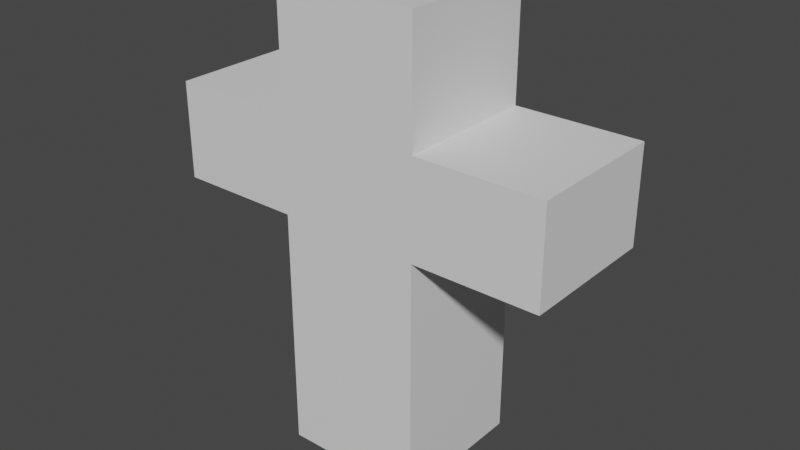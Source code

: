# Source: cross.blend  (saved by Blender 3.5.10; exported with 4.5.12 LTS)
import bpy
from mathutils import Matrix  # noqa: F401  (used for matrix-valued properties, if any)

bpy.ops.wm.read_factory_settings(use_empty=True)
scene = bpy.context.scene
scene.name = 'Scene'

# ---- collections
col_collection = bpy.data.collections.new('Collection'); scene.collection.children.link(col_collection)

# ---- materials (node trees are filled in below, after node groups)
mat_material = bpy.data.materials.new('Material')
mat_material.alpha_threshold = 0.0
mat_material.use_transparent_shadow = False
mat_material.roughness = 0.5
mat_material.line_color = (0.0, 0.0, 0.0, 1.0)

# ---- material node trees
mat_material.use_nodes = True; mat_material.node_tree.nodes.clear()
_N = mat_material.node_tree.nodes; _L = mat_material.node_tree.links
n0 = _N.new('ShaderNodeOutputMaterial'); n0.name = 'Material Output'; n0.location = (300, 300)
n1 = _N.new('ShaderNodeBsdfPrincipled'); n1.name = 'Principled BSDF'; n1.location = (10, 300)
n1.distribution = 'GGX'
n1.subsurface_method = 'RANDOM_WALK_SKIN'
n1.inputs[3].default_value = 1.45
n1.inputs[27].default_value = (0.0, 0.0, 0.0, 1.0)
n1.inputs[28].default_value = 1.0
_L.new(n1.outputs[0], n0.inputs[0])
n0.is_active_output = True

# ---- world
world_world = bpy.data.worlds.new('World'); scene.world = world_world
world_world.use_nodes = True; world_world.node_tree.nodes.clear()
_N = world_world.node_tree.nodes; _L = world_world.node_tree.links
n0 = _N.new('ShaderNodeOutputWorld'); n0.name = 'World Output'; n0.location = (300, 300)
n1 = _N.new('ShaderNodeBackground'); n1.name = 'Background'; n1.location = (10, 300)
n1.inputs[0].default_value = (0.05088, 0.05088, 0.05088, 1.0)
_L.new(n1.outputs[0], n0.inputs[0])
n0.is_active_output = True
world_world.color = (0.05088, 0.05088, 0.05088)
world_world.use_sun_shadow = False
world_world.sun_shadow_jitter_overblur = 0.0

# ---- meshes
me_cube = bpy.data.meshes.new('Cube')
me_cube.from_pydata([(1.0, 1.0, 1.36), (1.0, 1.0, -3.434), (1.0, -1.0, 1.36), (1.0, -1.0, -3.434), (1.0, -1.0, 3.008), (1.0, 1.0, 3.008), (2.762, -1.0, 0.0), (2.762, 1.0, 0.0), (1.0, 1.0, 0.0), (2.762, -1.0, 1.36), (1.0, -1.0, 0.0), (2.762, 1.0, 1.36), (0.0, 1.0, -3.434), (0.0, -1.0, 1.36), (0.0, -1.0, -3.434), (0.0, 1.0, 1.36), (0.0, 1.0, 0.0), (0.0, -1.0, 0.0), (0.0, 1.0, 3.008), (0.0, -1.0, 3.008), (-1.0, 1.0, 1.36), (-1.0, 1.0, -3.434), (-1.0, -1.0, 1.36), (-1.0, -1.0, -3.434), (-1.0, -1.0, 3.008), (-1.0, 1.0, 3.008), (-2.762, -1.0, 0.0), (-2.762, 1.0, 0.0), (-1.0, 1.0, 0.0), (-2.762, -1.0, 1.36), (-1.0, -1.0, 0.0), (-2.762, 1.0, 1.36), (0.0, 1.0, -3.434), (0.0, -1.0, 1.36), (0.0, -1.0, -3.434), (0.0, 1.0, 1.36), (0.0, 1.0, 0.0), (0.0, -1.0, 0.0), (0.0, 1.0, 3.008), (0.0, -1.0, 3.008)], [], [(0, 15, 18, 5), (0, 2, 9, 11), (13, 2, 4, 19), (12, 1, 3, 14), (10, 8, 7, 6), (16, 15, 0, 8), (12, 16, 8, 1), (1, 8, 10, 3), (8, 0, 11, 7), (7, 11, 9, 6), (3, 10, 17, 14), (2, 10, 6, 9), (2, 0, 5, 4), (5, 18, 19, 4), (10, 2, 13, 17), (15, 13, 19, 18), (20, 25, 38, 35), (20, 31, 29, 22), (33, 39, 24, 22), (32, 34, 23, 21), (30, 26, 27, 28), (36, 28, 20, 35), (32, 21, 28, 36), (21, 23, 30, 28), (28, 27, 31, 20), (27, 26, 29, 31), (23, 34, 37, 30), (22, 29, 26, 30), (22, 24, 25, 20), (25, 24, 39, 38), (30, 37, 33, 22), (35, 38, 39, 33)])
_uv = me_cube.uv_layers.new(name='UVMap')
_uv.uv.foreach_set('vector', [0.625, 0.5, 0.625, 0.375, 0.625, 0.375, 0.625, 0.5, 0.625, 0.5, 0.625, 0.75, 0.625, 0.75, 0.625, 0.5, 0.625, 0.875, 0.625, 0.75, 0.625, 0.75, 0.625, 0.875, 0.25, 0.5, 0.375, 0.5, 0.375, 0.75, 0.25, 0.75, 0.5, 0.75, 0.5, 0.5, 0.5, 0.5, 0.5, 0.75, 0.5, 0.375, 0.625, 0.375, 0.625, 0.5, 0.5, 0.5, 0.375, 0.375, 0.5, 0.375, 0.5, 0.5, 0.375, 0.5, 0.375, 0.5, 0.5, 0.5, 0.5, 0.75, 0.375, 0.75, 0.5, 0.5, 0.625, 0.5, 0.625, 0.5, 0.5, 0.5, 0.5, 0.5, 0.625, 0.5, 0.625, 0.75, 0.5, 0.75, 0.375, 0.75, 0.5, 0.75, 0.5, 0.875, 0.375, 0.875, 0.625, 0.75, 0.5, 0.75, 0.5, 0.75, 0.625, 0.75, 0.625, 0.75, 0.625, 0.5, 0.625, 0.5, 0.625, 0.75, 0.625, 0.5, 0.75, 0.5, 0.75, 0.75, 0.625, 0.75, 0.5, 0.75, 0.625, 0.75, 0.625, 0.875, 0.5, 0.875, 0.0, 0.0, 0.0, 0.0, 0.0, 0.0, 0.0, 0.0, 0.625, 0.5, 0.625, 0.5, 0.625, 0.375, 0.625, 0.375, 0.625, 0.5, 0.625, 0.5, 0.625, 0.75, 0.625, 0.75, 0.625, 0.875, 0.625, 0.875, 0.625, 0.75, 0.625, 0.75, 0.25, 0.5, 0.25, 0.75, 0.375, 0.75, 0.375, 0.5, 0.5, 0.75, 0.5, 0.75, 0.5, 0.5, 0.5, 0.5, 0.5, 0.375, 0.5, 0.5, 0.625, 0.5, 0.625, 0.375, 0.375, 0.375, 0.375, 0.5, 0.5, 0.5, 0.5, 0.375, 0.375, 0.5, 0.375, 0.75, 0.5, 0.75, 0.5, 0.5, 0.5, 0.5, 0.5, 0.5, 0.625, 0.5, 0.625, 0.5, 0.5, 0.5, 0.5, 0.75, 0.625, 0.75, 0.625, 0.5, 0.375, 0.75, 0.375, 0.875, 0.5, 0.875, 0.5, 0.75, 0.625, 0.75, 0.625, 0.75, 0.5, 0.75, 0.5, 0.75, 0.625, 0.75, 0.625, 0.75, 0.625, 0.5, 0.625, 0.5, 0.625, 0.5, 0.625, 0.75, 0.75, 0.75, 0.75, 0.5, 0.5, 0.75, 0.5, 0.875, 0.625, 0.875, 0.625, 0.75, 0.0, 0.0, 0.0, 0.0, 0.0, 0.0, 0.0, 0.0])
me_cube.materials.append(mat_material)
me_cube.use_mirror_vertex_groups = False
me_cube.update()

# ---- objects
ob_cube = bpy.data.objects.new('Cube', me_cube)

# ---- transforms, parenting, visibility, modifiers, constraints
ob_cube.location = (0.0, 0.0, 0.0)
ob_cube.lock_rotations_4d = False
ob_cube.empty_display_type = 'ARROWS'
ob_cube.lineart.crease_threshold = 0.0

# ---- collection membership
col_collection.objects.link(ob_cube)

# ---- scene / render settings (as saved in the file)
scene.frame_start = 1; scene.frame_end = 250; scene.frame_set(1)
scene.render.engine = 'BLENDER_EEVEE_NEXT'
scene.cycles.sampling_pattern = 'TABULATED_SOBOL'
scene.view_settings.view_transform = 'Filmic'
bpy.context.view_layer.update()

# ---- added for rendering (the .blend has no active camera and no usable light): camera, sun
cam_auto = bpy.data.cameras.new('AutoCamera')
cam_auto.lens = 50.0
cam_auto.sensor_width = 36.0
cam_auto.clip_end = 1000.0
ob_auto_camera = bpy.data.objects.new('AutoCamera', cam_auto)
scene.collection.objects.link(ob_auto_camera)
ob_auto_camera.location = (8.06643, -9.67971, 6.23991)
ob_auto_camera.rotation_euler = (1.09748, -7.21219e-08, 0.694738)
scene.camera = ob_auto_camera
light_auto_sun = bpy.data.lights.new('AutoSun', 'SUN')
light_auto_sun.energy = 3.0
light_auto_sun.angle = 0.0523599
ob_auto_sun = bpy.data.objects.new('AutoSun', light_auto_sun)
scene.collection.objects.link(ob_auto_sun)
ob_auto_sun.rotation_euler = (0.872665, 0.174533, 0.523599)
bpy.context.view_layer.update()
